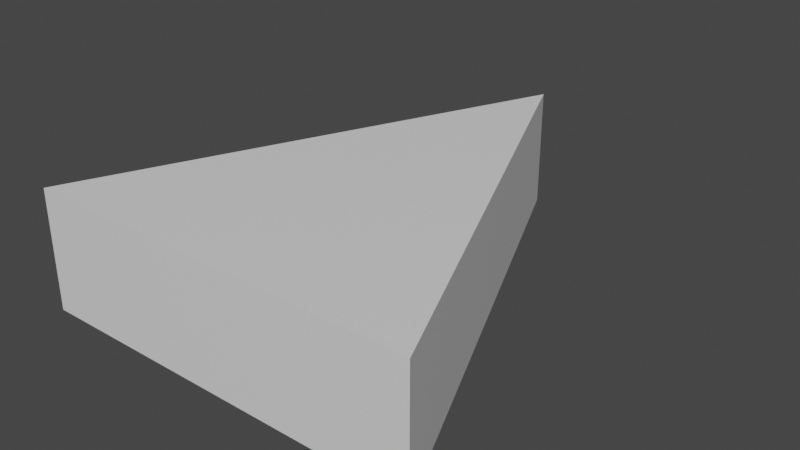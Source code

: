 # Source: Arrow.blend  (saved by Blender 2.93.21; exported with 4.5.12 LTS)
import bpy
from mathutils import Matrix  # noqa: F401  (used for matrix-valued properties, if any)

bpy.ops.wm.read_factory_settings(use_empty=True)
scene = bpy.context.scene
scene.name = 'Scene'

# ---- collections
col_collection = bpy.data.collections.new('Collection'); scene.collection.children.link(col_collection)

# ---- materials (node trees are filled in below, after node groups)
mat_material = bpy.data.materials.new('Material')
mat_material.alpha_threshold = 0.0
mat_material.use_transparent_shadow = False
mat_material.line_color = (0.0, 0.0, 0.0, 1.0)

# ---- material node trees
mat_material.use_nodes = True; mat_material.node_tree.nodes.clear()
_N = mat_material.node_tree.nodes; _L = mat_material.node_tree.links
n0 = _N.new('ShaderNodeOutputMaterial'); n0.name = 'Material Output'; n0.location = (300, 300)
n1 = _N.new('ShaderNodeBsdfPrincipled'); n1.name = 'Principled BSDF'; n1.location = (10, 300)
n1.distribution = 'GGX'
n1.subsurface_method = 'BURLEY'
n1.inputs[2].default_value = 0.4
n1.inputs[3].default_value = 1.45
n1.inputs[27].default_value = (0.0, 0.0, 0.0, 1.0)
n1.inputs[28].default_value = 1.0
_L.new(n1.outputs[0], n0.inputs[0])
n0.is_active_output = True

# ---- world
world_world = bpy.data.worlds.new('World'); scene.world = world_world
world_world.use_nodes = True; world_world.node_tree.nodes.clear()
_N = world_world.node_tree.nodes; _L = world_world.node_tree.links
n0 = _N.new('ShaderNodeOutputWorld'); n0.name = 'World Output'; n0.location = (300, 300)
n1 = _N.new('ShaderNodeBackground'); n1.name = 'Background'; n1.location = (10, 300)
n1.inputs[0].default_value = (0.05088, 0.05088, 0.05088, 1.0)
_L.new(n1.outputs[0], n0.inputs[0])
n0.is_active_output = True
world_world.color = (0.05088, 0.05088, 0.05088)
world_world.use_sun_shadow = False
world_world.sun_shadow_jitter_overblur = 0.0

# ---- meshes
me_cube = bpy.data.meshes.new('Cube')
me_cube.from_pydata([(0.0, 1.3, -0.3989), (0.0, 1.3, -1.0), (1.0, -1.0, -0.3989), (1.0, -1.0, -1.0), (0.0, 1.3, -0.3989), (0.0, 1.3, -1.0), (-1.0, -1.0, -0.3989), (-1.0, -1.0, -1.0)], [], [(0, 4, 6, 2), (3, 2, 6, 7), (7, 6, 4, 5), (5, 1, 3, 7), (1, 0, 2, 3), (5, 4, 0, 1)])
_uv = me_cube.uv_layers.new(name='UVMap')
_uv.uv.foreach_set('vector', [0.625, 0.5, 0.875, 0.5, 0.875, 0.75, 0.625, 0.75, 0.375, 0.75, 0.625, 0.75, 0.625, 1.0, 0.375, 1.0, 0.375, 0.0, 0.625, 0.0, 0.625, 0.25, 0.375, 0.25, 0.125, 0.5, 0.375, 0.5, 0.375, 0.75, 0.125, 0.75, 0.375, 0.5, 0.625, 0.5, 0.625, 0.75, 0.375, 0.75, 0.375, 0.25, 0.625, 0.25, 0.625, 0.5, 0.375, 0.5])
me_cube.materials.append(mat_material)
me_cube.use_remesh_preserve_volume = False
me_cube.use_remesh_preserve_attributes = False
me_cube.use_mirror_vertex_groups = False
me_cube.update()

# ---- objects
ob_cube = bpy.data.objects.new('Cube', me_cube)

# ---- transforms, parenting, visibility, modifiers, constraints
ob_cube.location = (0.0, 0.0, 0.0)
ob_cube.scale = (0.2971, 0.2971, 0.2971)
ob_cube.lock_rotations_4d = False
ob_cube.empty_display_type = 'ARROWS'
ob_cube.lineart.crease_threshold = 0.0

# ---- collection membership
col_collection.objects.link(ob_cube)

# ---- scene / render settings (as saved in the file)
scene.frame_start = 1; scene.frame_end = 250; scene.frame_set(1)
scene.render.engine = 'BLENDER_EEVEE_NEXT'
scene.cycles.use_denoising = False
scene.cycles.samples = 128
scene.cycles.sampling_pattern = 'TABULATED_SOBOL'
scene.cycles.use_adaptive_sampling = False
scene.cycles.use_light_tree = False
scene.view_settings.view_transform = 'Filmic'
bpy.context.view_layer.update()

# ---- added for rendering (the .blend has no active camera and no usable light): camera, sun
cam_auto = bpy.data.cameras.new('AutoCamera')
cam_auto.lens = 50.0
cam_auto.sensor_width = 36.0
cam_auto.clip_end = 1000.0
ob_auto_camera = bpy.data.objects.new('AutoCamera', cam_auto)
scene.collection.objects.link(ob_auto_camera)
ob_auto_camera.location = (0.854091, -0.980338, 0.47544)
ob_auto_camera.rotation_euler = (1.09748, -7.21219e-08, 0.694738)
scene.camera = ob_auto_camera
light_auto_sun = bpy.data.lights.new('AutoSun', 'SUN')
light_auto_sun.energy = 3.0
light_auto_sun.angle = 0.0523599
ob_auto_sun = bpy.data.objects.new('AutoSun', light_auto_sun)
scene.collection.objects.link(ob_auto_sun)
ob_auto_sun.rotation_euler = (0.872665, 0.174533, 0.523599)
bpy.context.view_layer.update()
